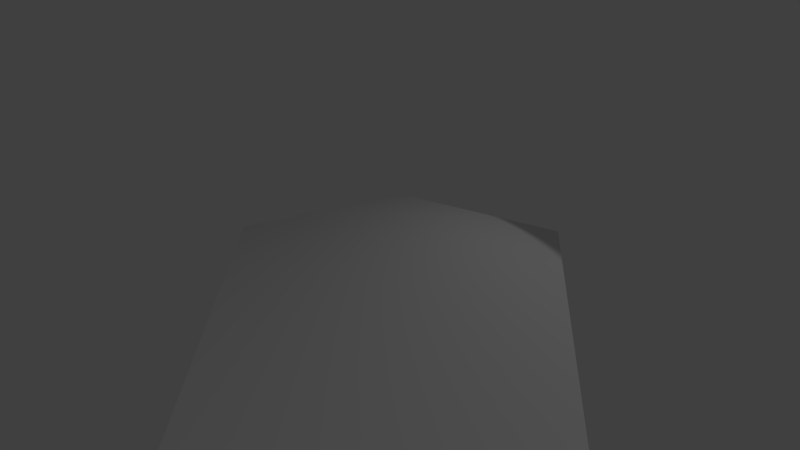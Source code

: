 # Source: generate_mesh.blend  (saved by Blender 2.90.8; exported with 4.5.12 LTS)
import bpy
from mathutils import Matrix  # noqa: F401  (used for matrix-valued properties, if any)

bpy.ops.wm.read_factory_settings(use_empty=True)
scene = bpy.context.scene
scene.name = 'Scene'

# ---- collections
col_collection_1 = bpy.data.collections.new('Collection 1'); scene.collection.children.link(col_collection_1)

# ---- materials (node trees are filled in below, after node groups)
mat_material = bpy.data.materials.new('Material')
mat_material.alpha_threshold = 0.0
mat_material.use_transparent_shadow = False
mat_material.roughness = 0.5
mat_material.line_color = (0.0, 0.0, 0.0, 1.0)

# ---- material node trees
mat_material.use_nodes = True; mat_material.node_tree.nodes.clear()
_N = mat_material.node_tree.nodes; _L = mat_material.node_tree.links
n0 = _N.new('ShaderNodeOutputMaterial'); n0.name = 'Material Output'; n0.location = (300, 300)
n1 = _N.new('ShaderNodeBsdfDiffuse'); n1.name = 'Diffuse BSDF'; n1.location = (10, 300)
_L.new(n1.outputs[0], n0.inputs[0])
n0.is_active_output = True

# ---- world
world_world = bpy.data.worlds.new('World'); scene.world = world_world
world_world.use_nodes = True; world_world.node_tree.nodes.clear()
_N = world_world.node_tree.nodes; _L = world_world.node_tree.links
n0 = _N.new('ShaderNodeOutputWorld'); n0.name = 'World Output'; n0.location = (300, 300)
n1 = _N.new('ShaderNodeBackground'); n1.name = 'Background'; n1.location = (10, 300)
n1.inputs[0].default_value = (0.05088, 0.05088, 0.05088, 1.0)
_L.new(n1.outputs[0], n0.inputs[0])
n0.is_active_output = True
world_world.color = (0.05088, 0.05088, 0.05088)
world_world.use_sun_shadow = False
world_world.sun_shadow_jitter_overblur = 0.0
world_world.cycles.sampling_method = 'MANUAL'

# ---- cameras
cam_camera = bpy.data.cameras.new('Camera')
cam_camera.clip_end = 200.0
cam_camera.lens = 5.0
cam_camera.sensor_width = 32.0
cam_camera.sensor_height = 18.0
cam_camera.ortho_scale = 7.314
cam_camera.dof.focus_distance = 0.0
cam_camera.dof.aperture_fstop = 128.0

# ---- lights
light_lamp = bpy.data.lights.new('Lamp', 'SPOT')
light_lamp.transmission_factor = 0.0
light_lamp.cutoff_distance = 30.0
light_lamp.energy = 600.0
light_lamp.shadow_buffer_clip_start = 1.001
light_lamp.shadow_soft_size = 0.1
light_lamp.shadow_maximum_resolution = 0.006
light_lamp.use_absolute_resolution = True
light_lamp.spot_size = 1.309

# ---- meshes
me_plane_001 = bpy.data.meshes.new('Plane.001')
me_plane_001.from_pydata([(-1.0, -1.0, 0.0), (1.0, -1.0, 0.0), (-1.0, 1.0, 0.0), (1.0, 1.0, 0.0)], [], [(0, 1, 3, 2)])
me_plane_001.materials.append(mat_material)
me_plane_001.use_remesh_preserve_volume = False
me_plane_001.use_remesh_preserve_attributes = False
me_plane_001.use_mirror_vertex_groups = False
me_plane_001.update()

# ---- objects
ob_plane = bpy.data.objects.new('Plane', me_plane_001)
ob_lamp = bpy.data.objects.new('Lamp', light_lamp)
ob_camera = bpy.data.objects.new('Camera', cam_camera)

# ---- transforms, parenting, visibility, modifiers, constraints
ob_plane.location = (0.0, 0.0, 0.0)
ob_plane.scale = (10.0, 10.0, 5.0)
ob_plane.lineart.crease_threshold = 0.0
ob_lamp.location = (11.0, 4.0, 16.0)
ob_lamp.rotation_euler = (0.6503, 0.05522, 1.866)
ob_lamp.lock_rotations_4d = False
ob_lamp.empty_display_type = 'ARROWS'
ob_lamp.color = (0.0, 0.0, 0.0, 0.0)
ob_lamp.lineart.crease_threshold = 0.0
ob_camera.location = (7.481, -6.508, 5.344)
ob_camera.rotation_euler = (1.109, 0.0, 0.8149)
ob_camera.lock_rotations_4d = False
ob_camera.empty_display_type = 'ARROWS'
ob_camera.color = (0.0, 0.0, 0.0, 0.0)
ob_camera.display_type = 'WIRE'
ob_camera.lineart.crease_threshold = 0.0

# ---- collection membership
col_collection_1.objects.link(ob_plane)
col_collection_1.objects.link(ob_lamp)
col_collection_1.objects.link(ob_camera)

# ---- scene / render settings (as saved in the file)
scene.camera = ob_camera
scene.frame_start = 1; scene.frame_end = 250; scene.frame_set(1)
scene.render.engine = 'BLENDER_EEVEE_NEXT'
scene.render.resolution_percentage = 50
scene.render.fps = 60
scene.render.dither_intensity = 0.0
scene.render.motion_blur_shutter = 1.0
scene.cycles.use_denoising = False
scene.cycles.samples = 128
scene.cycles.sampling_pattern = 'TABULATED_SOBOL'
scene.cycles.light_sampling_threshold = 0.0
scene.cycles.use_adaptive_sampling = False
scene.cycles.use_light_tree = False
scene.cycles.blur_glossy = 0.0
scene.cycles.sample_clamp_indirect = 0.0
scene.view_settings.view_transform = 'Standard'
bpy.context.view_layer.update()
